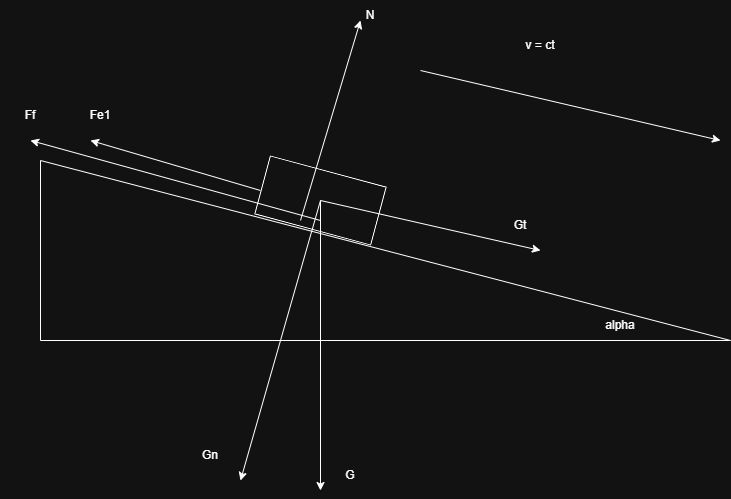

The diagram above was exported from draw.io. Its source (the exported page's mxGraphModel, read from the mxfile embedded in the PNG):
<mxGraphModel dx="1030" dy="626" grid="1" gridSize="10" guides="1" tooltips="1" connect="1" arrows="1" fold="1" page="1" pageScale="1" pageWidth="850" pageHeight="1100" math="0" shadow="0">
  <root>
    <mxCell id="0" />
    <mxCell id="1" parent="0" />
    <mxCell id="-476jATk5VwByc3NPbr--1" parent="1" style="verticalLabelPosition=bottom;verticalAlign=top;html=1;shape=mxgraph.basic.orthogonal_triangle" value="" vertex="1">
      <mxGeometry height="180" width="690" x="60" y="210" as="geometry" />
    </mxCell>
    <mxCell id="-476jATk5VwByc3NPbr--2" parent="1" style="verticalLabelPosition=bottom;verticalAlign=top;html=1;shape=mxgraph.basic.rect;fillColor2=none;strokeWidth=1;size=20;indent=5;rotation=15;" value="" vertex="1">
      <mxGeometry height="60" width="120" x="280" y="220" as="geometry" />
    </mxCell>
    <mxCell id="-476jATk5VwByc3NPbr--3" edge="1" parent="1" style="endArrow=classic;html=1;rounded=0;" value="">
      <mxGeometry height="50" relative="1" width="50" as="geometry">
        <mxPoint x="340" y="250" as="sourcePoint" />
        <mxPoint x="340" y="540" as="targetPoint" />
      </mxGeometry>
    </mxCell>
    <mxCell id="-476jATk5VwByc3NPbr--4" parent="1" style="text;html=1;whiteSpace=wrap;strokeColor=none;fillColor=none;align=center;verticalAlign=middle;rounded=0;" value="G" vertex="1">
      <mxGeometry height="30" width="60" x="340" y="510" as="geometry" />
    </mxCell>
    <mxCell id="-476jATk5VwByc3NPbr--5" edge="1" parent="1" style="endArrow=classic;html=1;rounded=0;" value="">
      <mxGeometry height="50" relative="1" width="50" as="geometry">
        <mxPoint x="320" y="270" as="sourcePoint" />
        <mxPoint x="380" y="70" as="targetPoint" />
      </mxGeometry>
    </mxCell>
    <mxCell id="-476jATk5VwByc3NPbr--6" parent="1" style="text;html=1;whiteSpace=wrap;strokeColor=none;fillColor=none;align=center;verticalAlign=middle;rounded=0;" value="N" vertex="1">
      <mxGeometry height="30" width="60" x="360" y="50" as="geometry" />
    </mxCell>
    <mxCell id="-476jATk5VwByc3NPbr--7" edge="1" parent="1" style="endArrow=classic;html=1;rounded=0;" value="">
      <mxGeometry height="50" relative="1" width="50" as="geometry">
        <mxPoint x="280" y="240" as="sourcePoint" />
        <mxPoint x="110" y="190" as="targetPoint" />
      </mxGeometry>
    </mxCell>
    <mxCell id="-476jATk5VwByc3NPbr--8" parent="1" style="text;html=1;whiteSpace=wrap;strokeColor=none;fillColor=none;align=center;verticalAlign=middle;rounded=0;" value="Fe1" vertex="1">
      <mxGeometry height="30" width="60" x="90" y="150" as="geometry" />
    </mxCell>
    <mxCell id="-476jATk5VwByc3NPbr--9" parent="1" style="text;html=1;whiteSpace=wrap;strokeColor=none;fillColor=none;align=center;verticalAlign=middle;rounded=0;" value="alpha" vertex="1">
      <mxGeometry height="30" width="60" x="610" y="360" as="geometry" />
    </mxCell>
    <mxCell id="-476jATk5VwByc3NPbr--10" edge="1" parent="1" style="endArrow=classic;html=1;rounded=0;" value="">
      <mxGeometry height="50" relative="1" width="50" as="geometry">
        <mxPoint x="340" y="250" as="sourcePoint" />
        <mxPoint x="560" y="300" as="targetPoint" />
      </mxGeometry>
    </mxCell>
    <mxCell id="-476jATk5VwByc3NPbr--11" parent="1" style="text;html=1;whiteSpace=wrap;strokeColor=none;fillColor=none;align=center;verticalAlign=middle;rounded=0;" value="Gt" vertex="1">
      <mxGeometry height="30" width="60" x="510" y="260" as="geometry" />
    </mxCell>
    <mxCell id="-476jATk5VwByc3NPbr--12" edge="1" parent="1" style="endArrow=classic;html=1;rounded=0;" value="">
      <mxGeometry height="50" relative="1" width="50" as="geometry">
        <mxPoint x="340" y="250" as="sourcePoint" />
        <mxPoint x="260" y="530" as="targetPoint" />
      </mxGeometry>
    </mxCell>
    <mxCell id="-476jATk5VwByc3NPbr--13" parent="1" style="text;html=1;whiteSpace=wrap;strokeColor=none;fillColor=none;align=center;verticalAlign=middle;rounded=0;" value="Gn" vertex="1">
      <mxGeometry height="30" width="60" x="200" y="490" as="geometry" />
    </mxCell>
    <mxCell id="-476jATk5VwByc3NPbr--14" edge="1" parent="1" style="endArrow=classic;html=1;rounded=0;" value="">
      <mxGeometry height="50" relative="1" width="50" as="geometry">
        <mxPoint x="340" y="270" as="sourcePoint" />
        <mxPoint x="50" y="190" as="targetPoint" />
      </mxGeometry>
    </mxCell>
    <mxCell id="-476jATk5VwByc3NPbr--15" parent="1" style="text;html=1;whiteSpace=wrap;strokeColor=none;fillColor=none;align=center;verticalAlign=middle;rounded=0;" value="Ff" vertex="1">
      <mxGeometry height="30" width="60" x="20" y="150" as="geometry" />
    </mxCell>
    <mxCell id="bWmBr3TwNUMH4ifPaTgr-1" edge="1" parent="1" style="endArrow=classic;html=1;rounded=0;" value="">
      <mxGeometry height="50" relative="1" width="50" as="geometry">
        <mxPoint x="440" y="120" as="sourcePoint" />
        <mxPoint x="740" y="190" as="targetPoint" />
      </mxGeometry>
    </mxCell>
    <mxCell id="bWmBr3TwNUMH4ifPaTgr-2" parent="1" style="text;html=1;whiteSpace=wrap;strokeColor=none;fillColor=none;align=center;verticalAlign=middle;rounded=0;" value="v = ct" vertex="1">
      <mxGeometry height="30" width="60" x="530" y="80" as="geometry" />
    </mxCell>
  </root>
</mxGraphModel>